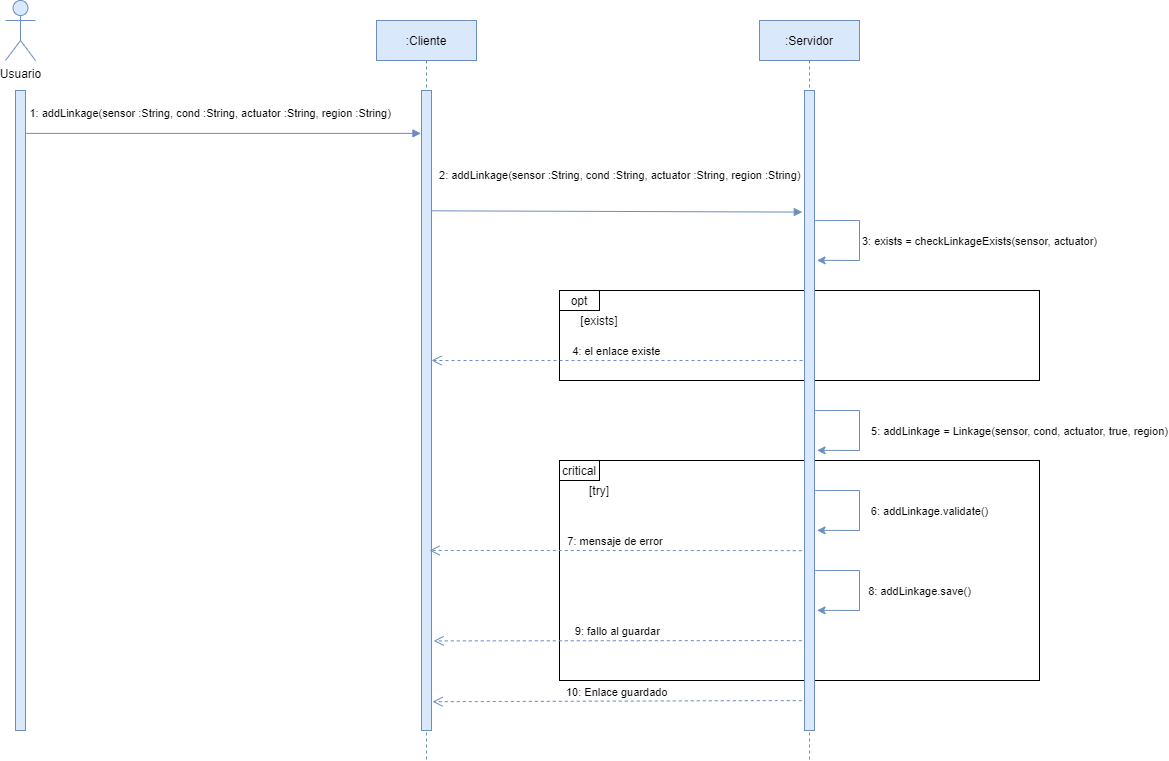

The diagram above was exported from draw.io. Its source (the exported page's mxGraphModel, read from the mxfile embedded in the PNG):
<mxGraphModel dx="2531" dy="627" grid="1" gridSize="10" guides="1" tooltips="1" connect="1" arrows="1" fold="1" page="1" pageScale="1" pageWidth="850" pageHeight="1100" math="0" shadow="0">
  <root>
    <mxCell id="0" />
    <mxCell id="1" parent="0" />
    <mxCell id="Wtpi895dRbm4ZGaNaRwo-8" value="" style="rounded=0;whiteSpace=wrap;html=1;fillColor=none;" vertex="1" parent="1">
      <mxGeometry x="100" y="540" width="480" height="220" as="geometry" />
    </mxCell>
    <mxCell id="Pqev3TCDDr34wiuJm6WL-9" value="" style="rounded=0;whiteSpace=wrap;html=1;fillColor=none;" parent="1" vertex="1">
      <mxGeometry x="100" y="370" width="480" height="90" as="geometry" />
    </mxCell>
    <mxCell id="3nuBFxr9cyL0pnOWT2aG-1" value=":Cliente" style="shape=umlLifeline;perimeter=lifelinePerimeter;container=1;collapsible=0;recursiveResize=0;rounded=0;shadow=0;strokeWidth=1;fillColor=#dae8fc;strokeColor=#6c8ebf;" parent="1" vertex="1">
      <mxGeometry x="-83" y="100" width="100" height="740" as="geometry" />
    </mxCell>
    <mxCell id="3nuBFxr9cyL0pnOWT2aG-2" value="" style="points=[];perimeter=orthogonalPerimeter;rounded=0;shadow=0;strokeWidth=1;fillColor=#dae8fc;strokeColor=#6c8ebf;" parent="3nuBFxr9cyL0pnOWT2aG-1" vertex="1">
      <mxGeometry x="45" y="70" width="10" height="640" as="geometry" />
    </mxCell>
    <mxCell id="3nuBFxr9cyL0pnOWT2aG-5" value=":Servidor" style="shape=umlLifeline;perimeter=lifelinePerimeter;container=1;collapsible=0;recursiveResize=0;rounded=0;shadow=0;strokeWidth=1;fillColor=#dae8fc;strokeColor=#6c8ebf;" parent="1" vertex="1">
      <mxGeometry x="300" y="100" width="100" height="740" as="geometry" />
    </mxCell>
    <mxCell id="3nuBFxr9cyL0pnOWT2aG-6" value="" style="points=[];perimeter=orthogonalPerimeter;rounded=0;shadow=0;strokeWidth=1;fillColor=#dae8fc;strokeColor=#6c8ebf;" parent="3nuBFxr9cyL0pnOWT2aG-5" vertex="1">
      <mxGeometry x="45" y="70" width="10" height="640" as="geometry" />
    </mxCell>
    <mxCell id="Pqev3TCDDr34wiuJm6WL-1" value="Usuario" style="shape=umlActor;verticalLabelPosition=bottom;verticalAlign=top;html=1;outlineConnect=0;fillColor=#dae8fc;strokeColor=#6c8ebf;" parent="1" vertex="1">
      <mxGeometry x="-454" y="80" width="30" height="60" as="geometry" />
    </mxCell>
    <mxCell id="Pqev3TCDDr34wiuJm6WL-2" value="" style="points=[];perimeter=orthogonalPerimeter;rounded=0;shadow=0;strokeWidth=1;fillColor=#dae8fc;strokeColor=#6c8ebf;" parent="1" vertex="1">
      <mxGeometry x="-444" y="170" width="10" height="640" as="geometry" />
    </mxCell>
    <mxCell id="3nuBFxr9cyL0pnOWT2aG-3" value="1: addLinkage(sensor :String, cond :String, actuator :String, region :String)" style="verticalAlign=bottom;startArrow=none;endArrow=block;startSize=8;shadow=0;strokeWidth=1;fillColor=#dae8fc;strokeColor=#6c8ebf;startFill=0;entryX=-0.057;entryY=0.067;entryDx=0;entryDy=0;entryPerimeter=0;" parent="1" source="Pqev3TCDDr34wiuJm6WL-2" edge="1" target="3nuBFxr9cyL0pnOWT2aG-2">
      <mxGeometry x="-0.0638" y="11" relative="1" as="geometry">
        <mxPoint x="-169.80999999999995" y="201.04999999999995" as="sourcePoint" />
        <mxPoint x="-10" y="201.04999999999995" as="targetPoint" />
        <mxPoint as="offset" />
      </mxGeometry>
    </mxCell>
    <mxCell id="Pqev3TCDDr34wiuJm6WL-3" value="2: addLinkage(sensor :String, cond :String, actuator :String, region :String)" style="verticalAlign=bottom;startArrow=none;endArrow=block;startSize=8;shadow=0;strokeWidth=1;fillColor=#dae8fc;strokeColor=#6c8ebf;startFill=0;exitX=0.952;exitY=0.188;exitDx=0;exitDy=0;exitPerimeter=0;entryX=-0.219;entryY=0.19;entryDx=0;entryDy=0;entryPerimeter=0;" parent="1" source="3nuBFxr9cyL0pnOWT2aG-2" target="3nuBFxr9cyL0pnOWT2aG-6" edge="1">
      <mxGeometry x="0.0196" y="27" relative="1" as="geometry">
        <mxPoint x="175.67000000000007" y="234.1199999999999" as="sourcePoint" />
        <mxPoint x="340" y="234" as="targetPoint" />
        <mxPoint as="offset" />
      </mxGeometry>
    </mxCell>
    <mxCell id="Pqev3TCDDr34wiuJm6WL-10" value="opt" style="rounded=0;whiteSpace=wrap;html=1;fillColor=none;" parent="1" vertex="1">
      <mxGeometry x="100" y="370" width="40" height="20" as="geometry" />
    </mxCell>
    <mxCell id="Pqev3TCDDr34wiuJm6WL-20" value="" style="endArrow=classic;html=1;exitX=1.067;exitY=0.609;exitDx=0;exitDy=0;exitPerimeter=0;entryX=1.257;entryY=0.726;entryDx=0;entryDy=0;entryPerimeter=0;rounded=0;fillColor=#dae8fc;strokeColor=#6c8ebf;" parent="1" edge="1">
      <mxGeometry width="50" height="50" relative="1" as="geometry">
        <mxPoint x="355.6700000000001" y="300.05999999999995" as="sourcePoint" />
        <mxPoint x="357.57000000000016" y="339.84000000000003" as="targetPoint" />
        <Array as="points">
          <mxPoint x="400" y="300" />
          <mxPoint x="400" y="340" />
        </Array>
      </mxGeometry>
    </mxCell>
    <mxCell id="Pqev3TCDDr34wiuJm6WL-21" value="3: exists = checkLinkageExists(sensor, actuator)" style="edgeLabel;html=1;align=center;verticalAlign=middle;resizable=0;points=[];" parent="Pqev3TCDDr34wiuJm6WL-20" vertex="1" connectable="0">
      <mxGeometry x="-0.3869" y="-1" relative="1" as="geometry">
        <mxPoint x="125.28" y="19.96" as="offset" />
      </mxGeometry>
    </mxCell>
    <mxCell id="Pqev3TCDDr34wiuJm6WL-22" value="[exists]" style="text;html=1;strokeColor=none;fillColor=none;align=center;verticalAlign=middle;whiteSpace=wrap;rounded=0;" parent="1" vertex="1">
      <mxGeometry x="120" y="390" width="40" height="20" as="geometry" />
    </mxCell>
    <mxCell id="pzivNwI4lRSxUX7EeHZP-1" value="4: el enlace existe" style="verticalAlign=bottom;endArrow=open;dashed=1;endSize=8;exitX=0.067;exitY=0.962;shadow=0;strokeWidth=1;fillColor=#dae8fc;strokeColor=#6c8ebf;exitDx=0;exitDy=0;exitPerimeter=0;" parent="1" edge="1" target="3nuBFxr9cyL0pnOWT2aG-2">
      <mxGeometry relative="1" as="geometry">
        <mxPoint x="137" y="440.0799999999999" as="targetPoint" />
        <mxPoint x="343" y="440.0799999999999" as="sourcePoint" />
        <Array as="points">
          <mxPoint x="317.33" y="440" />
        </Array>
      </mxGeometry>
    </mxCell>
    <mxCell id="Wtpi895dRbm4ZGaNaRwo-1" value="" style="endArrow=classic;html=1;exitX=1.067;exitY=0.609;exitDx=0;exitDy=0;exitPerimeter=0;entryX=1.257;entryY=0.726;entryDx=0;entryDy=0;entryPerimeter=0;rounded=0;fillColor=#dae8fc;strokeColor=#6c8ebf;" edge="1" parent="1">
      <mxGeometry width="50" height="50" relative="1" as="geometry">
        <mxPoint x="355.6700000000005" y="490.06000000000006" as="sourcePoint" />
        <mxPoint x="357.57000000000016" y="529.84" as="targetPoint" />
        <Array as="points">
          <mxPoint x="400" y="490" />
          <mxPoint x="400" y="530" />
        </Array>
      </mxGeometry>
    </mxCell>
    <mxCell id="Wtpi895dRbm4ZGaNaRwo-2" value="5: addLinkage = Linkage(sensor, cond, actuator, true, region)" style="edgeLabel;html=1;align=center;verticalAlign=middle;resizable=0;points=[];" vertex="1" connectable="0" parent="Wtpi895dRbm4ZGaNaRwo-1">
      <mxGeometry x="-0.3869" y="-1" relative="1" as="geometry">
        <mxPoint x="165.47" y="19.96" as="offset" />
      </mxGeometry>
    </mxCell>
    <mxCell id="Wtpi895dRbm4ZGaNaRwo-6" value="" style="endArrow=classic;html=1;exitX=1.067;exitY=0.609;exitDx=0;exitDy=0;exitPerimeter=0;entryX=1.257;entryY=0.726;entryDx=0;entryDy=0;entryPerimeter=0;rounded=0;fillColor=#dae8fc;strokeColor=#6c8ebf;" edge="1" parent="1">
      <mxGeometry width="50" height="50" relative="1" as="geometry">
        <mxPoint x="355.6700000000005" y="570.06" as="sourcePoint" />
        <mxPoint x="357.57000000000016" y="609.8400000000001" as="targetPoint" />
        <Array as="points">
          <mxPoint x="400" y="570" />
          <mxPoint x="400" y="610" />
        </Array>
      </mxGeometry>
    </mxCell>
    <mxCell id="Wtpi895dRbm4ZGaNaRwo-7" value="6: addLinkage.validate()" style="edgeLabel;html=1;align=center;verticalAlign=middle;resizable=0;points=[];" vertex="1" connectable="0" parent="Wtpi895dRbm4ZGaNaRwo-6">
      <mxGeometry x="-0.3869" y="-1" relative="1" as="geometry">
        <mxPoint x="75.47" y="19.96" as="offset" />
      </mxGeometry>
    </mxCell>
    <mxCell id="Wtpi895dRbm4ZGaNaRwo-9" value="critical" style="rounded=0;whiteSpace=wrap;html=1;fillColor=none;" vertex="1" parent="1">
      <mxGeometry x="100" y="540" width="40" height="20" as="geometry" />
    </mxCell>
    <mxCell id="Wtpi895dRbm4ZGaNaRwo-10" value="[try]" style="text;html=1;strokeColor=none;fillColor=none;align=center;verticalAlign=middle;whiteSpace=wrap;rounded=0;" vertex="1" parent="1">
      <mxGeometry x="120" y="560" width="40" height="20" as="geometry" />
    </mxCell>
    <mxCell id="Wtpi895dRbm4ZGaNaRwo-11" value="7: mensaje de error" style="verticalAlign=bottom;endArrow=open;dashed=1;endSize=8;exitX=0.067;exitY=0.962;shadow=0;strokeWidth=1;fillColor=#dae8fc;strokeColor=#6c8ebf;exitDx=0;exitDy=0;exitPerimeter=0;" edge="1" parent="1">
      <mxGeometry relative="1" as="geometry">
        <mxPoint x="-30" y="630" as="targetPoint" />
        <mxPoint x="342.29" y="630.16" as="sourcePoint" />
        <Array as="points">
          <mxPoint x="316.62" y="630.08" />
        </Array>
      </mxGeometry>
    </mxCell>
    <mxCell id="Wtpi895dRbm4ZGaNaRwo-12" value="9: fallo al guardar" style="verticalAlign=bottom;endArrow=open;dashed=1;endSize=8;exitX=0.067;exitY=0.962;shadow=0;strokeWidth=1;fillColor=#dae8fc;strokeColor=#6c8ebf;entryX=1.214;entryY=0.86;entryDx=0;entryDy=0;entryPerimeter=0;exitDx=0;exitDy=0;exitPerimeter=0;" edge="1" parent="1" target="3nuBFxr9cyL0pnOWT2aG-2">
      <mxGeometry relative="1" as="geometry">
        <mxPoint x="10.000000000000036" y="719.9999999999999" as="targetPoint" />
        <mxPoint x="342.29" y="720.16" as="sourcePoint" />
        <Array as="points">
          <mxPoint x="316.62" y="720.08" />
        </Array>
      </mxGeometry>
    </mxCell>
    <mxCell id="Wtpi895dRbm4ZGaNaRwo-13" value="" style="endArrow=classic;html=1;exitX=1.067;exitY=0.609;exitDx=0;exitDy=0;exitPerimeter=0;entryX=1.257;entryY=0.726;entryDx=0;entryDy=0;entryPerimeter=0;rounded=0;fillColor=#dae8fc;strokeColor=#6c8ebf;" edge="1" parent="1">
      <mxGeometry width="50" height="50" relative="1" as="geometry">
        <mxPoint x="355.6700000000005" y="650.06" as="sourcePoint" />
        <mxPoint x="357.57000000000016" y="689.8400000000001" as="targetPoint" />
        <Array as="points">
          <mxPoint x="400" y="650" />
          <mxPoint x="400" y="690" />
        </Array>
      </mxGeometry>
    </mxCell>
    <mxCell id="Wtpi895dRbm4ZGaNaRwo-14" value="8: addLinkage.save()" style="edgeLabel;html=1;align=center;verticalAlign=middle;resizable=0;points=[];" vertex="1" connectable="0" parent="Wtpi895dRbm4ZGaNaRwo-13">
      <mxGeometry x="-0.3869" y="-1" relative="1" as="geometry">
        <mxPoint x="65.47" y="19.96" as="offset" />
      </mxGeometry>
    </mxCell>
    <mxCell id="Wtpi895dRbm4ZGaNaRwo-15" value="10: Enlace guardado" style="verticalAlign=bottom;endArrow=open;dashed=1;endSize=8;exitX=0.067;exitY=0.962;shadow=0;strokeWidth=1;fillColor=#dae8fc;strokeColor=#6c8ebf;entryX=1.1;entryY=0.955;entryDx=0;entryDy=0;entryPerimeter=0;exitDx=0;exitDy=0;exitPerimeter=0;" edge="1" parent="1" target="3nuBFxr9cyL0pnOWT2aG-2">
      <mxGeometry relative="1" as="geometry">
        <mxPoint x="10" y="780" as="targetPoint" />
        <mxPoint x="342.28999999999996" y="780.1599999999999" as="sourcePoint" />
        <Array as="points">
          <mxPoint x="316.62" y="780.08" />
        </Array>
      </mxGeometry>
    </mxCell>
  </root>
</mxGraphModel>